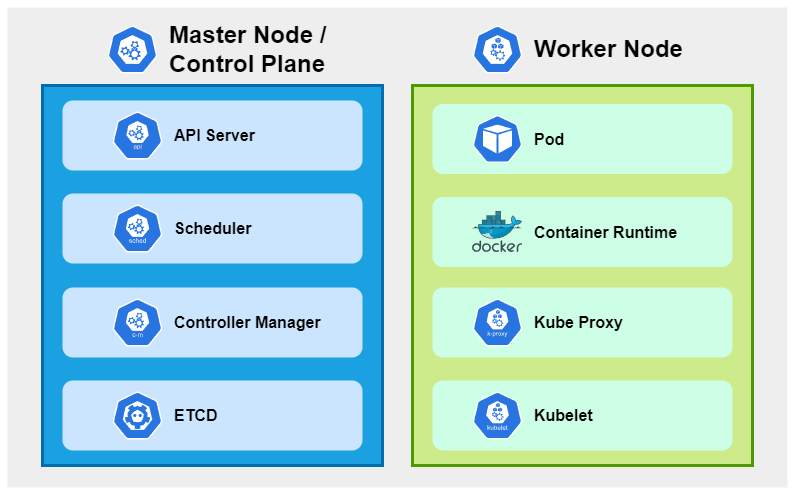

The diagram above was exported from draw.io. Its source (the exported page's mxGraphModel, read from the mxfile embedded in the PNG):
<mxGraphModel dx="976" dy="831" grid="1" gridSize="10" guides="1" tooltips="1" connect="1" arrows="1" fold="1" page="1" pageScale="1" pageWidth="800" pageHeight="500" background="#FFFFFF" math="0" shadow="0">
  <root>
    <mxCell id="0" />
    <mxCell id="1" parent="0" />
    <mxCell id="JXOTbQJQclkroeNgyJ_t-44" value="" style="rounded=0;whiteSpace=wrap;html=1;strokeColor=none;strokeWidth=15;fillColor=#eeeeee;" vertex="1" parent="1">
      <mxGeometry x="10" y="10" width="780" height="480" as="geometry" />
    </mxCell>
    <mxCell id="14" value="" style="rounded=0;whiteSpace=wrap;html=1;strokeWidth=3;fontSize=16;fontStyle=1;fillColor=#cdeb8b;strokeColor=#4D9900;" vertex="1" parent="1">
      <mxGeometry x="415" y="88" width="340" height="380" as="geometry" />
    </mxCell>
    <mxCell id="13" value="" style="rounded=0;whiteSpace=wrap;html=1;strokeWidth=3;fillColor=#1ba1e2;strokeColor=#006EAF;fontColor=#ffffff;" vertex="1" parent="1">
      <mxGeometry x="45" y="88" width="340" height="380" as="geometry" />
    </mxCell>
    <mxCell id="5" value="Master Node /&lt;br&gt;Control Plane" style="html=1;dashed=0;whitespace=wrap;fillColor=#2875E2;strokeColor=#ffffff;points=[[0.005,0.63,0],[0.1,0.2,0],[0.9,0.2,0],[0.5,0,0],[0.995,0.63,0],[0.72,0.99,0],[0.5,1,0],[0.28,0.99,0]];verticalLabelPosition=middle;align=left;verticalAlign=middle;shape=mxgraph.kubernetes.icon;prIcon=master;fontSize=24;fontStyle=1;labelPosition=right;spacingLeft=10;noLabel=0;container=0;autosize=0;" vertex="1" parent="1">
      <mxGeometry x="110" y="28" width="50" height="48" as="geometry" />
    </mxCell>
    <mxCell id="6" value="Worker Node" style="html=1;dashed=0;whitespace=wrap;fillColor=#2875E2;strokeColor=#ffffff;points=[[0.005,0.63,0],[0.1,0.2,0],[0.9,0.2,0],[0.5,0,0],[0.995,0.63,0],[0.72,0.99,0],[0.5,1,0],[0.28,0.99,0]];verticalLabelPosition=middle;align=left;verticalAlign=middle;shape=mxgraph.kubernetes.icon;prIcon=node;fontSize=24;fontStyle=1;labelPosition=right;spacingLeft=10;" vertex="1" parent="1">
      <mxGeometry x="475" y="28" width="50" height="48" as="geometry" />
    </mxCell>
    <mxCell id="30" value="" style="rounded=1;whiteSpace=wrap;html=1;strokeWidth=3;fontFamily=Tahoma;fontSize=16;fontColor=#FFFFFF;fillColor=#CCE5FF;strokeColor=none;" vertex="1" parent="1">
      <mxGeometry x="65" y="383" width="300" height="70" as="geometry" />
    </mxCell>
    <mxCell id="31" value="" style="rounded=1;whiteSpace=wrap;html=1;strokeWidth=3;fontFamily=Tahoma;fontSize=16;fontColor=#FFFFFF;fillColor=#CCE5FF;strokeColor=none;" vertex="1" parent="1">
      <mxGeometry x="65" y="290" width="300" height="70" as="geometry" />
    </mxCell>
    <mxCell id="32" value="" style="rounded=1;whiteSpace=wrap;html=1;strokeWidth=3;fontFamily=Tahoma;fontSize=16;fontColor=#FFFFFF;fillColor=#CCE5FF;strokeColor=none;" vertex="1" parent="1">
      <mxGeometry x="65" y="196" width="300" height="70" as="geometry" />
    </mxCell>
    <mxCell id="33" value="" style="rounded=1;whiteSpace=wrap;html=1;strokeWidth=3;fontFamily=Tahoma;fontSize=16;fontColor=#FFFFFF;fillColor=#CCE5FF;strokeColor=none;" vertex="1" parent="1">
      <mxGeometry x="65" y="103" width="300" height="70" as="geometry" />
    </mxCell>
    <mxCell id="2" value="API Server" style="html=1;dashed=0;whitespace=wrap;fillColor=#2875E2;strokeColor=#ffffff;points=[[0.005,0.63,0],[0.1,0.2,0],[0.9,0.2,0],[0.5,0,0],[0.995,0.63,0],[0.72,0.99,0],[0.5,1,0],[0.28,0.99,0]];verticalLabelPosition=middle;align=left;verticalAlign=middle;shape=mxgraph.kubernetes.icon;prIcon=api;fontSize=16;fontStyle=1;labelPosition=right;spacingLeft=10;" vertex="1" parent="1">
      <mxGeometry x="115" y="114" width="50" height="48" as="geometry" />
    </mxCell>
    <mxCell id="3" value="ETCD" style="html=1;dashed=0;whitespace=wrap;fillColor=#2875E2;strokeColor=#ffffff;points=[[0.005,0.63,0],[0.1,0.2,0],[0.9,0.2,0],[0.5,0,0],[0.995,0.63,0],[0.72,0.99,0],[0.5,1,0],[0.28,0.99,0]];verticalLabelPosition=middle;align=left;verticalAlign=middle;shape=mxgraph.kubernetes.icon;prIcon=etcd;fontSize=16;fontStyle=1;labelPosition=right;spacingLeft=10;" vertex="1" parent="1">
      <mxGeometry x="115" y="394" width="50" height="48" as="geometry" />
    </mxCell>
    <mxCell id="8" value="Scheduler" style="html=1;dashed=0;whitespace=wrap;fillColor=#2875E2;strokeColor=#ffffff;points=[[0.005,0.63,0],[0.1,0.2,0],[0.9,0.2,0],[0.5,0,0],[0.995,0.63,0],[0.72,0.99,0],[0.5,1,0],[0.28,0.99,0]];verticalLabelPosition=middle;align=left;verticalAlign=middle;shape=mxgraph.kubernetes.icon;prIcon=sched;fontSize=16;fontStyle=1;labelPosition=right;spacingLeft=10;" vertex="1" parent="1">
      <mxGeometry x="115" y="207" width="50" height="48" as="geometry" />
    </mxCell>
    <mxCell id="11" value="Controller Manager" style="html=1;dashed=0;whitespace=wrap;fillColor=#2875E2;strokeColor=#ffffff;points=[[0.005,0.63,0],[0.1,0.2,0],[0.9,0.2,0],[0.5,0,0],[0.995,0.63,0],[0.72,0.99,0],[0.5,1,0],[0.28,0.99,0]];verticalLabelPosition=middle;align=left;verticalAlign=middle;shape=mxgraph.kubernetes.icon;prIcon=c_m;fontSize=16;fontStyle=1;labelPosition=right;spacingLeft=10;" vertex="1" parent="1">
      <mxGeometry x="115" y="301" width="50" height="48" as="geometry" />
    </mxCell>
    <mxCell id="35" value="" style="rounded=1;whiteSpace=wrap;html=1;strokeWidth=3;fontFamily=Tahoma;fontSize=16;fontColor=#FFFFFF;fillColor=#CCFFE6;strokeColor=none;" vertex="1" parent="1">
      <mxGeometry x="435" y="383" width="300" height="70" as="geometry" />
    </mxCell>
    <mxCell id="4" value="Kubelet" style="html=1;dashed=0;whitespace=wrap;fillColor=#2875E2;strokeColor=#ffffff;points=[[0.005,0.63,0],[0.1,0.2,0],[0.9,0.2,0],[0.5,0,0],[0.995,0.63,0],[0.72,0.99,0],[0.5,1,0],[0.28,0.99,0]];verticalLabelPosition=middle;align=left;verticalAlign=middle;shape=mxgraph.kubernetes.icon;prIcon=kubelet;fontSize=16;fontStyle=1;labelPosition=right;spacingLeft=10;" vertex="1" parent="1">
      <mxGeometry x="475" y="394" width="50" height="48" as="geometry" />
    </mxCell>
    <mxCell id="36" value="" style="rounded=1;whiteSpace=wrap;html=1;strokeWidth=3;fontFamily=Tahoma;fontSize=16;fontColor=#FFFFFF;fillColor=#CCFFE6;strokeColor=none;" vertex="1" parent="1">
      <mxGeometry x="435" y="290" width="300" height="70" as="geometry" />
    </mxCell>
    <mxCell id="37" value="" style="rounded=1;whiteSpace=wrap;html=1;strokeWidth=3;fontFamily=Tahoma;fontSize=16;fontColor=#FFFFFF;fillColor=#CCFFE6;strokeColor=none;" vertex="1" parent="1">
      <mxGeometry x="435" y="106.5" width="300" height="70" as="geometry" />
    </mxCell>
    <mxCell id="38" value="" style="rounded=1;whiteSpace=wrap;html=1;strokeWidth=3;fontFamily=Tahoma;fontSize=16;fontColor=#FFFFFF;fillColor=#CCFFE6;strokeColor=none;" vertex="1" parent="1">
      <mxGeometry x="435" y="199.5" width="300" height="70" as="geometry" />
    </mxCell>
    <mxCell id="9" value="Kube Proxy" style="html=1;dashed=0;whitespace=wrap;fillColor=#2875E2;strokeColor=#ffffff;points=[[0.005,0.63,0],[0.1,0.2,0],[0.9,0.2,0],[0.5,0,0],[0.995,0.63,0],[0.72,0.99,0],[0.5,1,0],[0.28,0.99,0]];verticalLabelPosition=middle;align=left;verticalAlign=middle;shape=mxgraph.kubernetes.icon;prIcon=k_proxy;fontSize=16;fontStyle=1;labelPosition=right;spacingLeft=10;" vertex="1" parent="1">
      <mxGeometry x="475" y="301" width="50" height="48" as="geometry" />
    </mxCell>
    <mxCell id="16" value="Pod" style="html=1;dashed=0;whitespace=wrap;fillColor=#2875E2;strokeColor=#ffffff;points=[[0.005,0.63,0],[0.1,0.2,0],[0.9,0.2,0],[0.5,0,0],[0.995,0.63,0],[0.72,0.99,0],[0.5,1,0],[0.28,0.99,0]];verticalLabelPosition=middle;align=left;verticalAlign=middle;shape=mxgraph.kubernetes.icon;prIcon=pod;fontSize=16;fontStyle=1;labelPosition=right;spacing=2;spacingLeft=10;" vertex="1" parent="1">
      <mxGeometry x="475" y="117.5" width="50" height="48" as="geometry" />
    </mxCell>
    <mxCell id="39" value="Container Runtime" style="aspect=fixed;html=1;points=[];align=left;image;fontSize=16;image=img/lib/mscae/Docker.svg;strokeWidth=3;fontFamily=Helvetica;fontColor=#000000;fillColor=#CCFFE6;labelPosition=right;verticalLabelPosition=middle;verticalAlign=middle;fontStyle=1;labelBackgroundColor=none;spacing=2;spacingLeft=10;" vertex="1" parent="1">
      <mxGeometry x="475" y="214" width="50" height="41" as="geometry" />
    </mxCell>
  </root>
</mxGraphModel>